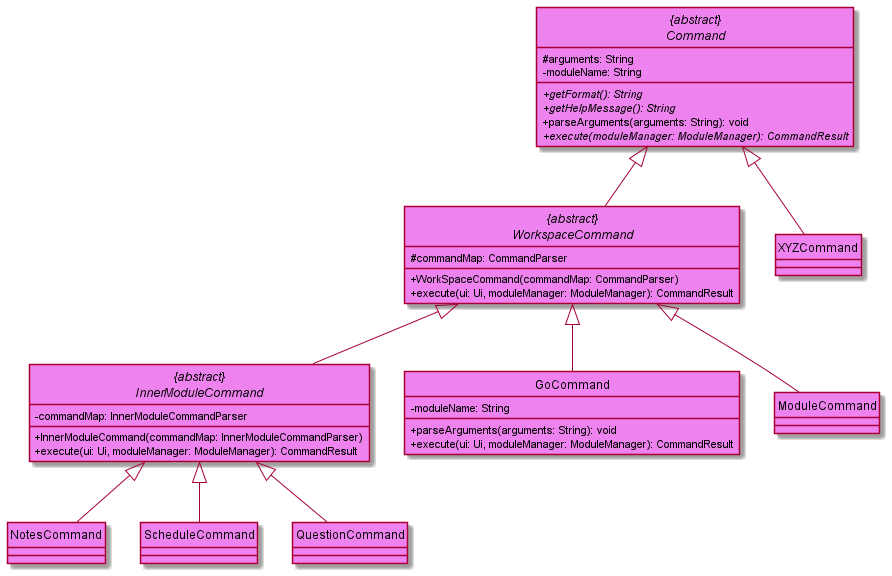

The diagram above was rendered by PlantUML. Its source (embedded in the PNG):
@startuml
!include ClassStyle.puml
!includesub CommandClassDiagram.puml!COMMAND

abstract class  "{abstract}\nWorkspaceCommand" as WorkspaceCommand COMMAND_COLOR extends Command  {
# commandMap: CommandParser
+ WorkSpaceCommand(commandMap: CommandParser)
+ execute(ui: Ui, moduleManager: ModuleManager): CommandResult
}

abstract class "{abstract}\nInnerModuleCommand" as InnerModuleCommand COMMAND_COLOR extends WorkspaceCommand {
- commandMap: InnerModuleCommandParser
+ InnerModuleCommand(commandMap: InnerModuleCommandParser)
+ execute(ui: Ui, moduleManager: ModuleManager): CommandResult
}

class GoCommand COMMAND_COLOR extends WorkspaceCommand {
- moduleName: String
+ parseArguments(arguments: String): void
+ execute(ui: Ui, moduleManager: ModuleManager): CommandResult
}
class ModuleCommand COMMAND_COLOR extends WorkspaceCommand

class NotesCommand COMMAND_COLOR extends InnerModuleCommand
class ScheduleCommand COMMAND_COLOR extends InnerModuleCommand
class QuestionCommand COMMAND_COLOR extends InnerModuleCommand
class XYZCommand COMMAND_COLOR extends Command

@enduml